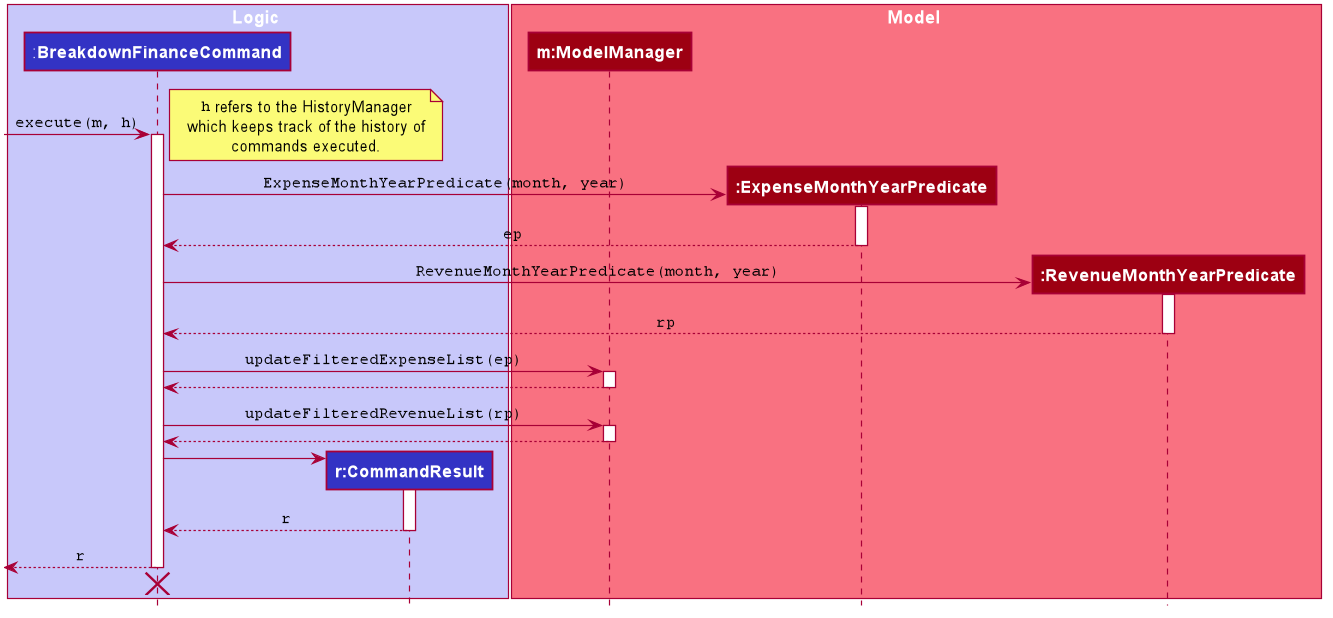

The diagram above was rendered by PlantUML. Its source (embedded in the PNG):
@startuml








skinparam BackgroundColor #FFFFFFF

skinparam Shadowing false

skinparam Class {
    FontColor #FFFFFF
    BorderThickness 1
    BorderColor #FFFFFF
    StereotypeFontColor #FFFFFF
    FontName Arial
    AttributeFontColor #FFFFFF
    AttributeIconSize 0
}

skinparam Actor {
    BorderColor #000000
    Color #000000
    FontName Arial
}

skinparam Sequence {
    MessageAlign center
    BoxFontSize 15
    BoxPadding 0
    BoxFontColor #FFFFFF
    FontName Arial
}

skinparam Participant {
    FontColor #FFFFFFF
    Padding 20
}

skinparam MinClassWidth 50
skinparam ParticipantPadding 10
skinparam Shadowing false
skinparam DefaultTextAlignment center
skinparam packageStyle Rectangle

hide footbox
hide circle
hide members

box Logic #C8C8FA
participant ":**BreakdownFinanceCommand**" as BreakdownFinanceCommand #3333C4
participant "**r:CommandResult**" as CommandResult #3333C4
end box

box Model #F97181
participant "**m:ModelManager**" as ModelManager #9D0012
participant "**:ExpenseMonthYearPredicate**" as ExpenseMonthYearPredicate #9D0012
participant "**:RevenueMonthYearPredicate**" as RevenueMonthYearPredicate #9D0012
end box

[-> BreakdownFinanceCommand : ""execute(m, h)""
activate BreakdownFinanceCommand

note right
""h"" refers to the HistoryManager
which keeps track of the history of
commands executed.
end note

create ExpenseMonthYearPredicate
BreakdownFinanceCommand -> ExpenseMonthYearPredicate: ""ExpenseMonthYearPredicate(month, year)""
activate ExpenseMonthYearPredicate
BreakdownFinanceCommand <-- ExpenseMonthYearPredicate : ""ep""
deactivate ExpenseMonthYearPredicate

create RevenueMonthYearPredicate
BreakdownFinanceCommand -> RevenueMonthYearPredicate: ""RevenueMonthYearPredicate(month, year)""
activate RevenueMonthYearPredicate
BreakdownFinanceCommand <-- RevenueMonthYearPredicate : ""rp""
deactivate RevenueMonthYearPredicate

BreakdownFinanceCommand -> ModelManager : ""updateFilteredExpenseList(ep)""
activate ModelManager
BreakdownFinanceCommand <-- ModelManager
deactivate ModelManager

BreakdownFinanceCommand -> ModelManager : ""updateFilteredRevenueList(rp)""
activate ModelManager
BreakdownFinanceCommand <-- ModelManager
deactivate ModelManager

deactivate ModelManager

create CommandResult
BreakdownFinanceCommand -> CommandResult
activate CommandResult

CommandResult --> BreakdownFinanceCommand : ""r""
deactivate CommandResult

[<-- BreakdownFinanceCommand : ""r""
deactivate BreakdownFinanceCommand

BreakdownFinanceCommand -[hidden]> CommandResult
destroy BreakdownFinanceCommand

@enduml